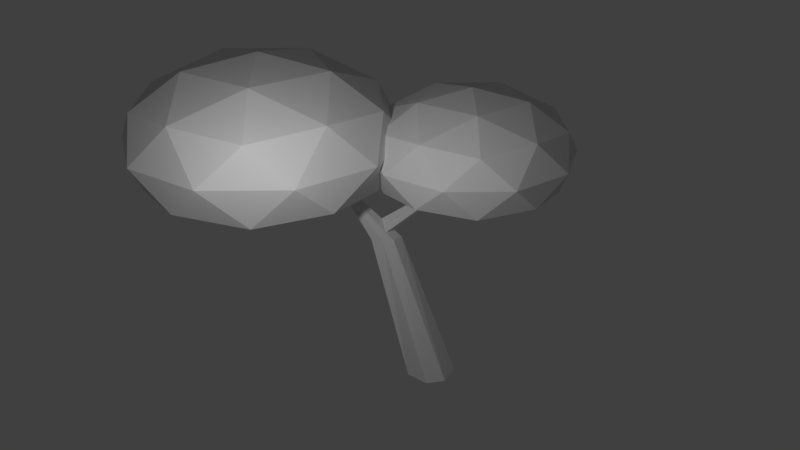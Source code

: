 # Source: tree3.blend  (saved by Blender 2.77.0; exported with 4.5.12 LTS)
import bpy
from mathutils import Matrix  # noqa: F401  (used for matrix-valued properties, if any)

bpy.ops.wm.read_factory_settings(use_empty=True)
scene = bpy.context.scene
scene.name = 'Scene'

# ---- collections
col_collection_1 = bpy.data.collections.new('Collection 1'); scene.collection.children.link(col_collection_1)

# ---- materials (node trees are filled in below, after node groups)
mat_material = bpy.data.materials.new('Material')
mat_material.alpha_threshold = 0.0
mat_material.use_transparent_shadow = False
mat_material.roughness = 0.5

# ---- material node trees

# ---- world
world_world = bpy.data.worlds.new('World'); scene.world = world_world
world_world.color = (0.05088, 0.05088, 0.05088)
world_world.use_sun_shadow = False
world_world.sun_shadow_jitter_overblur = 0.0
world_world.cycles.sampling_method = 'MANUAL'

# ---- cameras
cam_camera = bpy.data.cameras.new('Camera')
cam_camera.clip_end = 100.0
cam_camera.lens = 35.0
cam_camera.sensor_width = 32.0
cam_camera.sensor_height = 18.0
cam_camera.ortho_scale = 7.314
cam_camera.dof.focus_distance = 0.0
cam_camera.dof.aperture_fstop = 128.0

# ---- lights
light_lamp = bpy.data.lights.new('Lamp', 'POINT')
light_lamp.transmission_factor = 0.0
light_lamp.cutoff_distance = 30.0
light_lamp.energy = 100.0
light_lamp.shadow_buffer_clip_start = 1.001
light_lamp.shadow_soft_size = 0.1
light_lamp.shadow_maximum_resolution = 0.006
light_lamp.use_absolute_resolution = True

# ---- meshes
me_cylinder_002 = bpy.data.meshes.new('Cylinder.002')
me_cylinder_002.from_pydata([(0.0, 1.0, -1.0), (-0.006899, -1.195, 5.194), (3.35, 1.308, 7.491), (-0.6376, 3.277, 7.265), (0.03344, -5.955, 7.344), (0.08096, -3.157, 6.637), (2.85, -0.7612, 7.678), (-0.1015, -5.943, 7.348), (3.746, 0.09189, 8.743), (0.00187, 1.308, 11.12), (0.8315, 0.5556, -1.0), (0.3617, -1.491, 5.194), (-0.02415, 0.8757, 7.645), (0.3215, -1.795, 5.536), (-2.312, -1.876, 8.743), (-2.707, 3.277, 7.491), (-0.02713, -5.831, 7.38), (-0.09036, -5.881, 7.366), (0.9808, -0.1951, -1.0), (0.3387, -1.929, 5.194), (-2.312, 4.493, 8.743), (1.676, 0.09189, 7.265), (0.01201, -6.026, 7.324), (0.1364, -3.136, 6.829), (-3.742, 0.09189, 8.743), (-2.847, -0.7612, 9.807), (-0.1216, 0.919, 7.592), (-0.3314, -1.812, 5.555), (0.3827, -0.9239, -1.0), (0.2164, -2.355, 5.194), (1.037, -1.876, 7.491), (1.037, 4.493, 7.491), (-1.086, -2.04, 7.678), (0.1468, -3.116, 7.026), (-0.1839, -3.116, 7.026), (-0.008725, -1.454, 5.462), (1.676, 2.525, 7.265), (1.09, 4.657, 9.807), (-0.5556, -0.8315, -1.0), (-0.3311, -2.301, 5.194), (-0.08395, -6.017, 7.327), (4.043, -6.245, 7.56), (-1.086, 4.657, 7.678), (2.85, 3.378, 7.678), (-0.9239, -0.3827, -1.0), (-0.4311, -1.859, 5.194), (3.523, 1.308, 9.807), (2.316, -1.876, 8.743), (-0.02031, -3.102, 7.16), (-0.2127, -3.133, 6.86), (-0.01218, -1.946, 5.968), (-3.519, 1.308, 7.678), (-2.847, 3.378, 9.807), (0.00187, -2.628, 8.743), (-0.8315, 0.5556, -1.0), (-0.3677, -1.491, 5.194), (1.09, -2.04, 9.807), (3.746, 2.525, 8.743), (-0.1673, -3.154, 6.661), (0.03746, -5.881, 7.366), (0.07771, 0.9241, 7.587), (-0.02309, 1.026, 7.491), (-3.742, 2.525, 8.743), (-0.6376, -0.6599, 7.265), (2.316, 4.493, 8.743), (0.00187, 5.245, 8.743), (2.711, -0.6599, 9.994), (-1.033, -1.876, 9.994), (-3.347, 1.308, 9.994), (-1.033, 4.493, 9.994), (2.711, 3.277, 9.994), (0.6414, -0.6599, 10.77), (2.071, 1.308, 10.77), (-1.672, 0.09189, 10.77), (-1.672, 2.525, 10.77), (0.6414, 3.277, 10.77), (-2.068, 1.308, 7.265), (-2.707, -0.6599, 7.491), (-1.209, -3.653, 7.262), (3.385, -8.97, 7.806), (4.564, -7.847, 9.207), (-0.3665, -6.245, 12.34), (-3.414, -10.44, 9.207), (-3.934, -3.653, 7.56), (-3.414, -2.051, 9.207), (1.838, -7.847, 7.262), (-5.297, -7.847, 9.207), (-4.118, -8.97, 10.61), (0.9963, -10.44, 7.56), (0.9963, -2.051, 7.56), (-1.799, -10.65, 7.806), (1.838, -4.643, 7.262), (1.066, -1.835, 10.61), (-1.799, -1.835, 7.806), (3.385, -3.519, 7.806), (4.27, -6.245, 10.61), (2.681, -10.44, 9.207), (-5.003, -6.245, 7.806), (-4.118, -3.519, 10.61), (-0.3665, -11.43, 9.207), (1.066, -10.65, 10.61), (4.564, -4.643, 9.207), (-5.297, -4.643, 9.207), (-1.209, -8.837, 7.262), (2.681, -2.051, 9.207), (-0.3665, -1.06, 9.207), (3.201, -8.837, 10.86), (-1.729, -10.44, 10.86), (-4.776, -6.245, 10.86), (-1.729, -2.051, 10.86), (3.201, -3.653, 10.86), (0.4757, -8.837, 11.87), (2.359, -6.245, 11.87), (-2.571, -7.847, 11.87), (-2.571, -4.643, 11.87), (0.4757, -3.653, 11.87), (-3.092, -6.245, 7.262), (-3.934, -8.837, 7.56)], [], [(1, 11, 10, 0), (50, 13, 60, 12), (11, 1, 35, 13), (33, 48, 16, 59), (50, 27, 34, 48), (29, 39, 38, 28), (94, 89, 104), (19, 11, 13, 33, 23), (48, 34, 17, 16), (55, 1, 0, 54), (79, 80, 96), (49, 58, 40, 7), (13, 35, 61, 60), (39, 29, 5, 58), (34, 49, 7, 17), (27, 50, 12, 26), (45, 39, 58, 49), (5, 23, 4, 22), (50, 48, 33, 13), (11, 19, 18, 10), (1, 55, 27, 35), (90, 99, 82), (19, 29, 28, 18), (61, 26, 12, 60), (39, 45, 44, 38), (16, 17, 7, 40, 22, 4, 59), (35, 27, 26, 61), (45, 55, 54, 44), (6, 21, 2), (29, 19, 23, 5), (55, 45, 49, 34, 27), (23, 33, 59, 4), (97, 86, 102), (0, 10, 18, 28, 38, 44, 54), (58, 5, 22, 40), (6, 2, 8), (32, 30, 53), (51, 77, 24), (42, 15, 20), (43, 31, 64), (6, 8, 47), (32, 53, 14), (51, 24, 62), (42, 20, 65), (43, 64, 57), (56, 66, 71), (25, 67, 73), (52, 68, 74), (37, 69, 75), (46, 70, 72), (72, 75, 9), (72, 70, 75), (70, 37, 75), (75, 74, 9), (75, 69, 74), (69, 52, 74), (74, 73, 9), (74, 68, 73), (68, 25, 73), (73, 71, 9), (73, 67, 71), (67, 56, 71), (71, 72, 9), (71, 66, 72), (66, 46, 72), (57, 70, 46), (57, 64, 70), (64, 37, 70), (65, 69, 37), (65, 20, 69), (20, 52, 69), (62, 68, 52), (62, 24, 68), (24, 25, 68), (14, 67, 25), (14, 53, 67), (53, 56, 67), (47, 66, 56), (47, 8, 66), (8, 46, 66), (64, 65, 37), (64, 31, 65), (31, 42, 65), (20, 62, 52), (20, 15, 62), (15, 51, 62), (24, 14, 25), (24, 77, 14), (77, 32, 14), (53, 47, 56), (53, 30, 47), (30, 6, 47), (8, 57, 46), (8, 2, 57), (2, 43, 57), (36, 31, 43), (90, 88, 99), (3, 42, 31), (2, 36, 43), (79, 41, 80), (97, 117, 86), (63, 30, 32), (79, 85, 41), (21, 6, 30), (3, 15, 42), (76, 15, 3, 31, 36, 2, 21, 30, 63, 77), (76, 51, 15), (76, 77, 51), (21, 36, 3, 76, 63), (63, 32, 77), (93, 83, 84), (93, 84, 105), (94, 104, 101), (100, 106, 111), (87, 107, 113), (98, 108, 114), (92, 109, 115), (95, 110, 112), (112, 115, 81), (112, 110, 115), (110, 92, 115), (115, 114, 81), (115, 109, 114), (109, 98, 114), (114, 113, 81), (114, 108, 113), (108, 87, 113), (113, 111, 81), (113, 107, 111), (107, 100, 111), (111, 112, 81), (111, 106, 112), (106, 95, 112), (101, 110, 95), (101, 104, 110), (104, 92, 110), (105, 109, 92), (105, 84, 109), (84, 98, 109), (102, 108, 98), (102, 86, 108), (86, 87, 108), (82, 107, 87), (82, 99, 107), (99, 100, 107), (96, 106, 100), (96, 80, 106), (80, 95, 106), (104, 105, 92), (104, 89, 105), (89, 93, 105), (84, 102, 98), (84, 83, 102), (83, 97, 102), (86, 82, 87), (86, 117, 82), (117, 90, 82), (99, 96, 100), (99, 88, 96), (88, 79, 96), (80, 101, 95), (80, 41, 101), (41, 94, 101), (91, 89, 94), (78, 93, 89), (41, 91, 94), (103, 88, 90), (85, 79, 88), (78, 83, 93), (116, 83, 78, 89, 91, 41, 85, 88, 103, 117), (116, 97, 83), (116, 117, 97), (85, 91, 78, 116, 103), (103, 90, 117)])
_uv = me_cylinder_002.uv_layers.new(name='UVMap')
_uv.uv.foreach_set('vector', [0.9803, 0.01877, 0.9979, 0.01607, 1.0, 0.2635, 0.9636, 0.2668, 0.2602, 0.4709, 0.2776, 0.4589, 0.2776, 0.5615, 0.2728, 0.5625, 0.9979, 0.01607, 0.9803, 0.01877, 0.9834, 0.006012, 1.0, 0.0, 0.2869, 0.3908, 0.2934, 0.3899, 0.2996, 0.4928, 0.2972, 0.4949, 0.2906, 0.3468, 0.3027, 0.3413, 0.2998, 0.3901, 0.2934, 0.3899, 0.3426, 0.5573, 0.3233, 0.5614, 0.3095, 0.3482, 0.3426, 0.3413, 0.6202, 0.6064, 0.6027, 0.5019, 0.6567, 0.5592, 0.9009, 0.4905, 0.8865, 0.4994, 0.8897, 0.4826, 0.9037, 0.4095, 0.9084, 0.4153, 0.2934, 0.3899, 0.2998, 0.3901, 0.3021, 0.4946, 0.2996, 0.4928, 0.9715, 0.01418, 0.9803, 0.01877, 0.9636, 0.2668, 0.9399, 0.2592, 0.9399, 0.05997, 0.8755, 0.1023, 0.8942, 0.0, 0.3619, 0.9271, 0.3671, 0.9212, 0.4424, 1.0, 0.4395, 0.9992, 0.5682, 0.7258, 0.5566, 0.7192, 0.5624, 0.6002, 0.5682, 0.6006, 0.3233, 0.5614, 0.3426, 0.5573, 0.333, 0.6048, 0.3241, 0.6073, 0.3584, 0.9321, 0.3619, 0.9271, 0.4395, 0.9992, 0.4374, 0.9985, 0.27, 0.342, 0.2869, 0.3413, 0.2869, 0.4573, 0.2841, 0.4589, 0.3529, 0.8478, 0.3678, 0.8568, 0.3671, 0.9212, 0.3619, 0.9271, 0.9134, 0.4212, 0.9084, 0.4153, 0.9906, 0.3418, 0.9935, 0.3411, 0.2869, 0.5583, 0.2929, 0.5003, 0.3001, 0.5045, 0.3001, 0.5749, 0.8865, 0.4994, 0.9009, 0.4905, 0.9658, 0.7178, 0.9423, 0.7339, 0.2802, 0.4843, 0.2776, 0.4669, 0.2869, 0.4589, 0.2869, 0.4771, 0.6965, 0.2592, 0.7398, 0.2184, 0.7537, 0.3171, 0.9009, 0.4905, 0.9156, 0.4824, 0.9935, 0.7057, 0.9658, 0.7178, 0.3082, 0.3477, 0.3027, 0.3458, 0.3038, 0.3415, 0.3082, 0.3413, 0.3678, 0.8568, 0.3529, 0.8478, 0.4236, 0.6189, 0.4424, 0.6285, 0.2996, 0.4928, 0.3021, 0.4946, 0.3027, 0.4969, 0.3022, 0.4998, 0.2985, 0.5003, 0.2975, 0.4977, 0.2972, 0.4949, 0.2602, 0.3467, 0.27, 0.342, 0.2841, 0.4589, 0.2787, 0.4589, 0.3529, 0.8478, 0.3426, 0.8405, 0.3963, 0.6002, 0.4236, 0.6189, 0.565, 0.3661, 0.5281, 0.4078, 0.486, 0.3411, 0.9156, 0.4824, 0.9009, 0.4905, 0.9084, 0.4153, 0.9134, 0.4212, 0.3426, 0.8405, 0.3529, 0.8478, 0.3619, 0.9271, 0.3584, 0.9321, 0.3457, 0.8586, 0.9084, 0.4153, 0.9037, 0.4095, 0.9877, 0.3426, 0.9906, 0.3418, 0.8689, 0.4695, 0.8123, 0.5253, 0.8141, 0.4107, 0.0, 0.8377, 0.01406, 0.8048, 0.04259, 0.7964, 0.07314, 0.8162, 0.07314, 0.8519, 0.05714, 0.8674, 0.02041, 0.8674, 0.5682, 0.6004, 0.5779, 0.6002, 0.5779, 0.7091, 0.5741, 0.7088, 0.9762, 0.7794, 0.9762, 0.8591, 0.9273, 0.8116, 0.2006, 0.7971, 0.1921, 0.7184, 0.2336, 0.7661, 0.841, 0.764, 0.8522, 0.8441, 0.798, 0.8063, 0.3426, 0.4986, 0.3912, 0.5638, 0.3456, 0.5455, 0.4557, 0.8016, 0.4424, 0.7224, 0.4834, 0.7659, 0.9762, 0.7794, 0.9273, 0.8116, 0.9414, 0.7339, 0.2006, 0.7971, 0.2336, 0.7661, 0.2441, 0.841, 0.841, 0.764, 0.798, 0.8063, 0.7994, 0.7193, 0.4557, 0.6456, 0.5017, 0.604, 0.4834, 0.6741, 0.9696, 0.9355, 0.9314, 0.974, 0.9234, 0.9033, 0.2223, 0.3661, 0.2602, 0.4379, 0.1855, 0.4083, 0.06156, 0.354, 0.1434, 0.3413, 0.09098, 0.4012, 0.0, 0.4987, 0.01273, 0.4192, 0.05479, 0.4862, 0.1227, 0.6003, 0.0487, 0.564, 0.1269, 0.5459, 0.2602, 0.5183, 0.2016, 0.5755, 0.2077, 0.4978, 0.2077, 0.4978, 0.1269, 0.5459, 0.1331, 0.468, 0.2077, 0.4978, 0.2016, 0.5755, 0.1269, 0.5459, 0.2016, 0.5755, 0.1227, 0.6003, 0.1269, 0.5459, 0.1269, 0.5459, 0.05479, 0.4862, 0.1331, 0.468, 0.1269, 0.5459, 0.0487, 0.564, 0.05479, 0.4862, 0.0487, 0.564, 0.0, 0.4987, 0.05479, 0.4862, 0.05479, 0.4862, 0.09098, 0.4012, 0.1331, 0.468, 0.05479, 0.4862, 0.01273, 0.4192, 0.09098, 0.4012, 0.01273, 0.4192, 0.06156, 0.354, 0.09098, 0.4012, 0.09098, 0.4012, 0.1855, 0.4083, 0.1331, 0.468, 0.09098, 0.4012, 0.1434, 0.3413, 0.1855, 0.4083, 0.1434, 0.3413, 0.2223, 0.3661, 0.1855, 0.4083, 0.1855, 0.4083, 0.2077, 0.4978, 0.1331, 0.468, 0.1855, 0.4083, 0.2602, 0.4379, 0.2077, 0.4978, 0.2602, 0.4379, 0.2602, 0.5183, 0.2077, 0.4978, 0.5017, 0.8442, 0.5427, 0.7959, 0.5566, 0.8528, 0.5017, 0.8442, 0.4834, 0.7659, 0.5427, 0.7959, 0.4834, 0.7659, 0.5254, 0.7196, 0.5427, 0.7959, 0.4834, 0.6741, 0.5427, 0.6475, 0.5254, 0.7196, 0.4834, 0.6741, 0.5017, 0.604, 0.5427, 0.6475, 0.5017, 0.604, 0.5566, 0.6002, 0.5427, 0.6475, 0.7994, 0.7193, 0.7531, 0.7695, 0.7645, 0.7014, 0.7994, 0.7193, 0.798, 0.8063, 0.7531, 0.7695, 0.798, 0.8063, 0.7622, 0.8494, 0.7531, 0.7695, 0.2441, 0.841, 0.2895, 0.7968, 0.2958, 0.8493, 0.2441, 0.841, 0.2336, 0.7661, 0.2895, 0.7968, 0.2336, 0.7661, 0.2778, 0.7218, 0.2895, 0.7968, 0.2375, 0.6741, 0.2958, 0.648, 0.2778, 0.7218, 0.2375, 0.6741, 0.2543, 0.6003, 0.2958, 0.648, 0.9273, 0.8116, 0.8865, 0.8547, 0.8887, 0.7782, 0.4834, 0.7659, 0.4834, 0.6741, 0.5254, 0.7196, 0.4834, 0.7659, 0.4424, 0.7224, 0.4834, 0.6741, 0.4424, 0.7224, 0.4557, 0.6456, 0.4834, 0.6741, 0.8094, 0.6665, 0.7994, 0.7193, 0.7645, 0.7014, 0.8094, 0.6665, 0.8544, 0.7033, 0.7994, 0.7193, 0.8544, 0.7033, 0.841, 0.764, 0.7994, 0.7193, 0.798, 0.8063, 0.8059, 0.8943, 0.7622, 0.8494, 0.798, 0.8063, 0.8522, 0.8441, 0.8059, 0.8943, 0.8522, 0.8441, 0.8544, 0.9136, 0.8059, 0.8943, 0.2336, 0.7661, 0.2375, 0.6741, 0.2778, 0.7218, 0.2336, 0.7661, 0.1921, 0.7184, 0.2375, 0.6741, 0.1921, 0.7184, 0.2073, 0.6406, 0.2375, 0.6741, 0.9273, 0.8116, 0.9234, 0.9033, 0.8865, 0.8547, 0.9273, 0.8116, 0.9762, 0.8591, 0.9234, 0.9033, 0.9762, 0.8591, 0.9696, 0.9355, 0.9234, 0.9033, 0.4336, 0.4006, 0.3553, 0.419, 0.4042, 0.3539, 0.6965, 0.2592, 0.6852, 0.1555, 0.7398, 0.2184, 0.3974, 0.4857, 0.3426, 0.4986, 0.3553, 0.419, 0.486, 0.3411, 0.4336, 0.4006, 0.4042, 0.3539, 0.9399, 0.05997, 0.9399, 0.1648, 0.8755, 0.1023, 0.8689, 0.4695, 0.8836, 0.575, 0.8123, 0.5253, 0.5503, 0.4973, 0.6027, 0.4377, 0.6027, 0.5183, 0.2929, 0.0329, 0.2443, 0.08783, 0.1889, 0.0, 0.5281, 0.4078, 0.565, 0.3661, 0.6027, 0.4377, 0.3974, 0.4857, 0.3912, 0.5638, 0.3426, 0.4986, 0.4695, 0.5454, 0.3912, 0.5638, 0.3974, 0.4857, 0.3553, 0.419, 0.4336, 0.4006, 0.486, 0.3411, 0.5281, 0.4078, 0.6027, 0.4377, 0.5503, 0.4973, 0.5441, 0.5754, 0.4695, 0.5454, 0.4653, 0.6002, 0.3912, 0.5638, 0.4695, 0.5454, 0.5441, 0.5754, 0.4653, 0.6002, 0.6585, 0.8226, 0.6027, 0.7482, 0.6585, 0.6737, 0.7486, 0.7021, 0.7486, 0.7942, 0.5503, 0.4973, 0.6027, 0.5183, 0.5441, 0.5754, 0.0, 0.2074, 0.06405, 0.2933, 0.004011, 0.2692, 0.6202, 0.4008, 0.6808, 0.346, 0.6567, 0.4384, 0.9313, 0.2654, 0.8809, 0.3162, 0.8705, 0.2231, 0.6354, 0.03272, 0.6852, 0.1272, 0.5869, 0.0883, 0.4237, 0.01675, 0.5315, 0.0, 0.4624, 0.07892, 0.3426, 0.2073, 0.3594, 0.1026, 0.4148, 0.1909, 0.5042, 0.3411, 0.4067, 0.2933, 0.5098, 0.2696, 0.6852, 0.2332, 0.6081, 0.3085, 0.6161, 0.2061, 0.6161, 0.2061, 0.5098, 0.2696, 0.5179, 0.167, 0.6161, 0.2061, 0.6081, 0.3085, 0.5098, 0.2696, 0.6081, 0.3085, 0.5042, 0.3411, 0.5098, 0.2696, 0.5098, 0.2696, 0.4148, 0.1909, 0.5179, 0.167, 0.5098, 0.2696, 0.4067, 0.2933, 0.4148, 0.1909, 0.4067, 0.2933, 0.3426, 0.2073, 0.4148, 0.1909, 0.4148, 0.1909, 0.4624, 0.07892, 0.5179, 0.167, 0.4148, 0.1909, 0.3594, 0.1026, 0.4624, 0.07892, 0.3594, 0.1026, 0.4237, 0.01675, 0.4624, 0.07892, 0.4624, 0.07892, 0.5869, 0.0883, 0.5179, 0.167, 0.4624, 0.07892, 0.5315, 0.0, 0.5869, 0.0883, 0.5315, 0.0, 0.6354, 0.03272, 0.5869, 0.0883, 0.5869, 0.0883, 0.6161, 0.2061, 0.5179, 0.167, 0.5869, 0.0883, 0.6852, 0.1272, 0.6161, 0.2061, 0.6852, 0.1272, 0.6852, 0.2332, 0.6161, 0.2061, 0.6808, 0.6624, 0.7348, 0.5988, 0.7531, 0.6737, 0.6808, 0.6624, 0.6567, 0.5592, 0.7348, 0.5988, 0.6567, 0.5592, 0.7121, 0.4983, 0.7348, 0.5988, 0.6567, 0.4384, 0.7348, 0.4033, 0.7121, 0.4983, 0.6567, 0.4384, 0.6808, 0.346, 0.7348, 0.4033, 0.6808, 0.346, 0.7531, 0.3411, 0.7348, 0.4033, 0.8141, 0.4107, 0.7531, 0.4768, 0.7681, 0.3871, 0.8141, 0.4107, 0.8123, 0.5253, 0.7531, 0.4768, 0.8123, 0.5253, 0.7651, 0.582, 0.7531, 0.4768, 0.7537, 0.3171, 0.8135, 0.2588, 0.8218, 0.328, 0.7537, 0.3171, 0.7398, 0.2184, 0.8135, 0.2588, 0.7398, 0.2184, 0.7981, 0.16, 0.8135, 0.2588, 0.7449, 0.09726, 0.8218, 0.06283, 0.7981, 0.16, 0.7449, 0.09726, 0.7672, 0.0, 0.8218, 0.06283, 0.8755, 0.1023, 0.8218, 0.1591, 0.8247, 0.05828, 0.6567, 0.5592, 0.6567, 0.4384, 0.7121, 0.4983, 0.6567, 0.5592, 0.6027, 0.5019, 0.6567, 0.4384, 0.6027, 0.5019, 0.6202, 0.4008, 0.6567, 0.4384, 0.8272, 0.3411, 0.8141, 0.4107, 0.7681, 0.3871, 0.8272, 0.3411, 0.8865, 0.3896, 0.8141, 0.4107, 0.8865, 0.3896, 0.8689, 0.4695, 0.8141, 0.4107, 0.8123, 0.5253, 0.8226, 0.6411, 0.7651, 0.582, 0.8123, 0.5253, 0.8836, 0.575, 0.8226, 0.6411, 0.8836, 0.575, 0.8865, 0.6665, 0.8226, 0.6411, 0.7398, 0.2184, 0.7449, 0.09726, 0.7981, 0.16, 0.7398, 0.2184, 0.6852, 0.1555, 0.7449, 0.09726, 0.6852, 0.1555, 0.7052, 0.05314, 0.7449, 0.09726, 0.8755, 0.1023, 0.8705, 0.2231, 0.8218, 0.1591, 0.8755, 0.1023, 0.9399, 0.1648, 0.8705, 0.2231, 0.9399, 0.1648, 0.9313, 0.2654, 0.8705, 0.2231, 0.1199, 0.0784, 0.01677, 0.1026, 0.08115, 0.01686, 0.0722, 0.1904, 0.0, 0.2074, 0.01677, 0.1026, 0.1889, 0.0, 0.1199, 0.0784, 0.08115, 0.01686, 0.2736, 0.2057, 0.3426, 0.1273, 0.3426, 0.2334, 0.2443, 0.08783, 0.2929, 0.0329, 0.3426, 0.1273, 0.0722, 0.1904, 0.06405, 0.2933, 0.0, 0.2074, 0.1672, 0.2691, 0.06405, 0.2933, 0.0722, 0.1904, 0.01677, 0.1026, 0.1199, 0.0784, 0.1889, 0.0, 0.2443, 0.08783, 0.3426, 0.1273, 0.2736, 0.2057, 0.2654, 0.3085, 0.1672, 0.2691, 0.1616, 0.3413, 0.06405, 0.2933, 0.1672, 0.2691, 0.2654, 0.3085, 0.1616, 0.3413, 0.0, 0.6983, 0.07338, 0.6003, 0.1921, 0.6377, 0.1921, 0.7589, 0.07337, 0.7964, 0.2736, 0.2057, 0.3426, 0.2334, 0.2654, 0.3085])
me_cylinder_002.materials.append(mat_material)
me_cylinder_002.use_remesh_preserve_volume = False
me_cylinder_002.use_remesh_preserve_attributes = False
me_cylinder_002.use_mirror_vertex_groups = False
me_cylinder_002.update()

# ---- objects
ob_cylinder_001 = bpy.data.objects.new('Cylinder.001', me_cylinder_002)
ob_lamp = bpy.data.objects.new('Lamp', light_lamp)
ob_camera = bpy.data.objects.new('Camera', cam_camera)

# ---- transforms, parenting, visibility, modifiers, constraints
ob_cylinder_001.location = (0.0, 0.0, 0.0)
ob_cylinder_001.scale = (0.254, 0.254, 0.254)
ob_cylinder_001.lineart.crease_threshold = 0.0
ob_lamp.location = (3.073, -1.209, 3.415)
ob_lamp.rotation_euler = (0.6503, 0.05522, 1.866)
ob_lamp.lock_rotations_4d = False
ob_lamp.empty_display_type = 'ARROWS'
ob_lamp.color = (0.0, 0.0, 0.0, 0.0)
ob_lamp.lineart.crease_threshold = 0.0
ob_camera.location = (7.587, -0.4317, 5.221)
ob_camera.rotation_euler = (1.109, -0.0, 1.556)
ob_camera.lock_rotations_4d = False
ob_camera.empty_display_type = 'ARROWS'
ob_camera.color = (0.0, 0.0, 0.0, 0.0)
ob_camera.display_type = 'WIRE'
ob_camera.lineart.crease_threshold = 0.0

# ---- collection membership
col_collection_1.objects.link(ob_cylinder_001)
col_collection_1.objects.link(ob_lamp)
col_collection_1.objects.link(ob_camera)

# ---- scene / render settings (as saved in the file)
scene.camera = ob_camera
scene.frame_start = 1; scene.frame_end = 250; scene.frame_set(1)
scene.render.engine = 'BLENDER_EEVEE_NEXT'
scene.render.resolution_percentage = 50
scene.render.dither_intensity = 0.0
scene.cycles.use_denoising = False
scene.cycles.samples = 128
scene.cycles.sampling_pattern = 'TABULATED_SOBOL'
scene.cycles.light_sampling_threshold = 0.0
scene.cycles.use_adaptive_sampling = False
scene.cycles.use_light_tree = False
scene.cycles.blur_glossy = 0.0
scene.cycles.sample_clamp_indirect = 0.0
scene.view_settings.view_transform = 'Standard'
bpy.context.view_layer.update()
